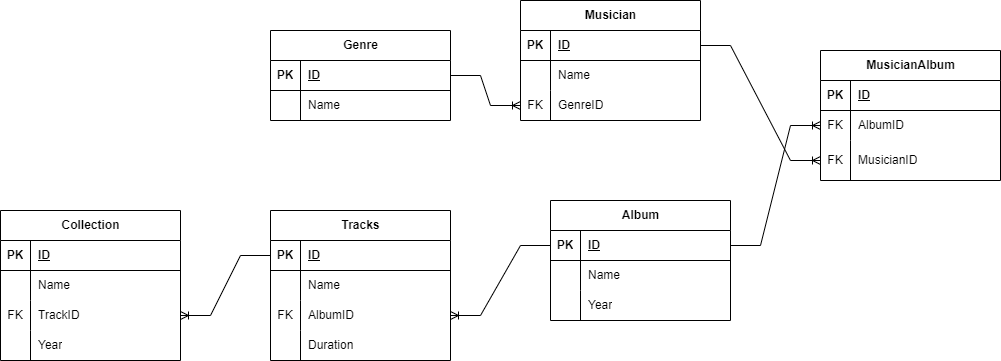

The diagram above was exported from draw.io. Its source (the exported page's mxGraphModel, read from the mxfile embedded in the PNG):
<mxGraphModel dx="1875" dy="531" grid="1" gridSize="10" guides="1" tooltips="1" connect="1" arrows="1" fold="1" page="1" pageScale="1" pageWidth="827" pageHeight="1169" math="0" shadow="0">
  <root>
    <mxCell id="0" />
    <mxCell id="1" parent="0" />
    <mxCell id="JOred3n8a1kRv13oLvv8-1" value="Genre" style="shape=table;startSize=30;container=1;collapsible=1;childLayout=tableLayout;fixedRows=1;rowLines=0;fontStyle=1;align=center;resizeLast=1;html=1;" parent="1" vertex="1">
      <mxGeometry x="200" y="250" width="180" height="90" as="geometry" />
    </mxCell>
    <mxCell id="JOred3n8a1kRv13oLvv8-2" value="" style="shape=tableRow;horizontal=0;startSize=0;swimlaneHead=0;swimlaneBody=0;fillColor=none;collapsible=0;dropTarget=0;points=[[0,0.5],[1,0.5]];portConstraint=eastwest;top=0;left=0;right=0;bottom=1;" parent="JOred3n8a1kRv13oLvv8-1" vertex="1">
      <mxGeometry y="30" width="180" height="30" as="geometry" />
    </mxCell>
    <mxCell id="JOred3n8a1kRv13oLvv8-3" value="PK" style="shape=partialRectangle;connectable=0;fillColor=none;top=0;left=0;bottom=0;right=0;fontStyle=1;overflow=hidden;whiteSpace=wrap;html=1;" parent="JOred3n8a1kRv13oLvv8-2" vertex="1">
      <mxGeometry width="30" height="30" as="geometry">
        <mxRectangle width="30" height="30" as="alternateBounds" />
      </mxGeometry>
    </mxCell>
    <mxCell id="JOred3n8a1kRv13oLvv8-4" value="ID" style="shape=partialRectangle;connectable=0;fillColor=none;top=0;left=0;bottom=0;right=0;align=left;spacingLeft=6;fontStyle=5;overflow=hidden;whiteSpace=wrap;html=1;" parent="JOred3n8a1kRv13oLvv8-2" vertex="1">
      <mxGeometry x="30" width="150" height="30" as="geometry">
        <mxRectangle width="150" height="30" as="alternateBounds" />
      </mxGeometry>
    </mxCell>
    <mxCell id="JOred3n8a1kRv13oLvv8-5" value="" style="shape=tableRow;horizontal=0;startSize=0;swimlaneHead=0;swimlaneBody=0;fillColor=none;collapsible=0;dropTarget=0;points=[[0,0.5],[1,0.5]];portConstraint=eastwest;top=0;left=0;right=0;bottom=0;" parent="JOred3n8a1kRv13oLvv8-1" vertex="1">
      <mxGeometry y="60" width="180" height="30" as="geometry" />
    </mxCell>
    <mxCell id="JOred3n8a1kRv13oLvv8-6" value="" style="shape=partialRectangle;connectable=0;fillColor=none;top=0;left=0;bottom=0;right=0;editable=1;overflow=hidden;whiteSpace=wrap;html=1;" parent="JOred3n8a1kRv13oLvv8-5" vertex="1">
      <mxGeometry width="30" height="30" as="geometry">
        <mxRectangle width="30" height="30" as="alternateBounds" />
      </mxGeometry>
    </mxCell>
    <mxCell id="JOred3n8a1kRv13oLvv8-7" value="Name" style="shape=partialRectangle;connectable=0;fillColor=none;top=0;left=0;bottom=0;right=0;align=left;spacingLeft=6;overflow=hidden;whiteSpace=wrap;html=1;" parent="JOred3n8a1kRv13oLvv8-5" vertex="1">
      <mxGeometry x="30" width="150" height="30" as="geometry">
        <mxRectangle width="150" height="30" as="alternateBounds" />
      </mxGeometry>
    </mxCell>
    <mxCell id="JOred3n8a1kRv13oLvv8-14" value="Musician" style="shape=table;startSize=30;container=1;collapsible=1;childLayout=tableLayout;fixedRows=1;rowLines=0;fontStyle=1;align=center;resizeLast=1;html=1;" parent="1" vertex="1">
      <mxGeometry x="450" y="220" width="180" height="120" as="geometry" />
    </mxCell>
    <mxCell id="JOred3n8a1kRv13oLvv8-15" value="" style="shape=tableRow;horizontal=0;startSize=0;swimlaneHead=0;swimlaneBody=0;fillColor=none;collapsible=0;dropTarget=0;points=[[0,0.5],[1,0.5]];portConstraint=eastwest;top=0;left=0;right=0;bottom=1;" parent="JOred3n8a1kRv13oLvv8-14" vertex="1">
      <mxGeometry y="30" width="180" height="30" as="geometry" />
    </mxCell>
    <mxCell id="JOred3n8a1kRv13oLvv8-16" value="PK" style="shape=partialRectangle;connectable=0;fillColor=none;top=0;left=0;bottom=0;right=0;fontStyle=1;overflow=hidden;whiteSpace=wrap;html=1;" parent="JOred3n8a1kRv13oLvv8-15" vertex="1">
      <mxGeometry width="30" height="30" as="geometry">
        <mxRectangle width="30" height="30" as="alternateBounds" />
      </mxGeometry>
    </mxCell>
    <mxCell id="JOred3n8a1kRv13oLvv8-17" value="ID" style="shape=partialRectangle;connectable=0;fillColor=none;top=0;left=0;bottom=0;right=0;align=left;spacingLeft=6;fontStyle=5;overflow=hidden;whiteSpace=wrap;html=1;" parent="JOred3n8a1kRv13oLvv8-15" vertex="1">
      <mxGeometry x="30" width="150" height="30" as="geometry">
        <mxRectangle width="150" height="30" as="alternateBounds" />
      </mxGeometry>
    </mxCell>
    <mxCell id="JOred3n8a1kRv13oLvv8-18" value="" style="shape=tableRow;horizontal=0;startSize=0;swimlaneHead=0;swimlaneBody=0;fillColor=none;collapsible=0;dropTarget=0;points=[[0,0.5],[1,0.5]];portConstraint=eastwest;top=0;left=0;right=0;bottom=0;" parent="JOred3n8a1kRv13oLvv8-14" vertex="1">
      <mxGeometry y="60" width="180" height="30" as="geometry" />
    </mxCell>
    <mxCell id="JOred3n8a1kRv13oLvv8-19" value="" style="shape=partialRectangle;connectable=0;fillColor=none;top=0;left=0;bottom=0;right=0;editable=1;overflow=hidden;whiteSpace=wrap;html=1;" parent="JOred3n8a1kRv13oLvv8-18" vertex="1">
      <mxGeometry width="30" height="30" as="geometry">
        <mxRectangle width="30" height="30" as="alternateBounds" />
      </mxGeometry>
    </mxCell>
    <mxCell id="JOred3n8a1kRv13oLvv8-20" value="Name" style="shape=partialRectangle;connectable=0;fillColor=none;top=0;left=0;bottom=0;right=0;align=left;spacingLeft=6;overflow=hidden;whiteSpace=wrap;html=1;" parent="JOred3n8a1kRv13oLvv8-18" vertex="1">
      <mxGeometry x="30" width="150" height="30" as="geometry">
        <mxRectangle width="150" height="30" as="alternateBounds" />
      </mxGeometry>
    </mxCell>
    <mxCell id="JOred3n8a1kRv13oLvv8-21" value="" style="shape=tableRow;horizontal=0;startSize=0;swimlaneHead=0;swimlaneBody=0;fillColor=none;collapsible=0;dropTarget=0;points=[[0,0.5],[1,0.5]];portConstraint=eastwest;top=0;left=0;right=0;bottom=0;" parent="JOred3n8a1kRv13oLvv8-14" vertex="1">
      <mxGeometry y="90" width="180" height="30" as="geometry" />
    </mxCell>
    <mxCell id="JOred3n8a1kRv13oLvv8-22" value="FK" style="shape=partialRectangle;connectable=0;fillColor=none;top=0;left=0;bottom=0;right=0;editable=1;overflow=hidden;whiteSpace=wrap;html=1;" parent="JOred3n8a1kRv13oLvv8-21" vertex="1">
      <mxGeometry width="30" height="30" as="geometry">
        <mxRectangle width="30" height="30" as="alternateBounds" />
      </mxGeometry>
    </mxCell>
    <mxCell id="JOred3n8a1kRv13oLvv8-23" value="GenreID" style="shape=partialRectangle;connectable=0;fillColor=none;top=0;left=0;bottom=0;right=0;align=left;spacingLeft=6;overflow=hidden;whiteSpace=wrap;html=1;" parent="JOred3n8a1kRv13oLvv8-21" vertex="1">
      <mxGeometry x="30" width="150" height="30" as="geometry">
        <mxRectangle width="150" height="30" as="alternateBounds" />
      </mxGeometry>
    </mxCell>
    <mxCell id="JOred3n8a1kRv13oLvv8-41" value="Tracks" style="shape=table;startSize=30;container=1;collapsible=1;childLayout=tableLayout;fixedRows=1;rowLines=0;fontStyle=1;align=center;resizeLast=1;html=1;" parent="1" vertex="1">
      <mxGeometry x="200" y="430" width="180" height="150" as="geometry" />
    </mxCell>
    <mxCell id="JOred3n8a1kRv13oLvv8-42" value="" style="shape=tableRow;horizontal=0;startSize=0;swimlaneHead=0;swimlaneBody=0;fillColor=none;collapsible=0;dropTarget=0;points=[[0,0.5],[1,0.5]];portConstraint=eastwest;top=0;left=0;right=0;bottom=1;" parent="JOred3n8a1kRv13oLvv8-41" vertex="1">
      <mxGeometry y="30" width="180" height="30" as="geometry" />
    </mxCell>
    <mxCell id="JOred3n8a1kRv13oLvv8-43" value="PK" style="shape=partialRectangle;connectable=0;fillColor=none;top=0;left=0;bottom=0;right=0;fontStyle=1;overflow=hidden;whiteSpace=wrap;html=1;" parent="JOred3n8a1kRv13oLvv8-42" vertex="1">
      <mxGeometry width="30" height="30" as="geometry">
        <mxRectangle width="30" height="30" as="alternateBounds" />
      </mxGeometry>
    </mxCell>
    <mxCell id="JOred3n8a1kRv13oLvv8-44" value="ID" style="shape=partialRectangle;connectable=0;fillColor=none;top=0;left=0;bottom=0;right=0;align=left;spacingLeft=6;fontStyle=5;overflow=hidden;whiteSpace=wrap;html=1;" parent="JOred3n8a1kRv13oLvv8-42" vertex="1">
      <mxGeometry x="30" width="150" height="30" as="geometry">
        <mxRectangle width="150" height="30" as="alternateBounds" />
      </mxGeometry>
    </mxCell>
    <mxCell id="JOred3n8a1kRv13oLvv8-45" value="" style="shape=tableRow;horizontal=0;startSize=0;swimlaneHead=0;swimlaneBody=0;fillColor=none;collapsible=0;dropTarget=0;points=[[0,0.5],[1,0.5]];portConstraint=eastwest;top=0;left=0;right=0;bottom=0;" parent="JOred3n8a1kRv13oLvv8-41" vertex="1">
      <mxGeometry y="60" width="180" height="30" as="geometry" />
    </mxCell>
    <mxCell id="JOred3n8a1kRv13oLvv8-46" value="" style="shape=partialRectangle;connectable=0;fillColor=none;top=0;left=0;bottom=0;right=0;editable=1;overflow=hidden;whiteSpace=wrap;html=1;" parent="JOred3n8a1kRv13oLvv8-45" vertex="1">
      <mxGeometry width="30" height="30" as="geometry">
        <mxRectangle width="30" height="30" as="alternateBounds" />
      </mxGeometry>
    </mxCell>
    <mxCell id="JOred3n8a1kRv13oLvv8-47" value="Name" style="shape=partialRectangle;connectable=0;fillColor=none;top=0;left=0;bottom=0;right=0;align=left;spacingLeft=6;overflow=hidden;whiteSpace=wrap;html=1;" parent="JOred3n8a1kRv13oLvv8-45" vertex="1">
      <mxGeometry x="30" width="150" height="30" as="geometry">
        <mxRectangle width="150" height="30" as="alternateBounds" />
      </mxGeometry>
    </mxCell>
    <mxCell id="JOred3n8a1kRv13oLvv8-48" value="" style="shape=tableRow;horizontal=0;startSize=0;swimlaneHead=0;swimlaneBody=0;fillColor=none;collapsible=0;dropTarget=0;points=[[0,0.5],[1,0.5]];portConstraint=eastwest;top=0;left=0;right=0;bottom=0;" parent="JOred3n8a1kRv13oLvv8-41" vertex="1">
      <mxGeometry y="90" width="180" height="30" as="geometry" />
    </mxCell>
    <mxCell id="JOred3n8a1kRv13oLvv8-49" value="FK" style="shape=partialRectangle;connectable=0;fillColor=none;top=0;left=0;bottom=0;right=0;editable=1;overflow=hidden;whiteSpace=wrap;html=1;" parent="JOred3n8a1kRv13oLvv8-48" vertex="1">
      <mxGeometry width="30" height="30" as="geometry">
        <mxRectangle width="30" height="30" as="alternateBounds" />
      </mxGeometry>
    </mxCell>
    <mxCell id="JOred3n8a1kRv13oLvv8-50" value="AlbumID" style="shape=partialRectangle;connectable=0;fillColor=none;top=0;left=0;bottom=0;right=0;align=left;spacingLeft=6;overflow=hidden;whiteSpace=wrap;html=1;" parent="JOred3n8a1kRv13oLvv8-48" vertex="1">
      <mxGeometry x="30" width="150" height="30" as="geometry">
        <mxRectangle width="150" height="30" as="alternateBounds" />
      </mxGeometry>
    </mxCell>
    <mxCell id="JOred3n8a1kRv13oLvv8-51" value="" style="shape=tableRow;horizontal=0;startSize=0;swimlaneHead=0;swimlaneBody=0;fillColor=none;collapsible=0;dropTarget=0;points=[[0,0.5],[1,0.5]];portConstraint=eastwest;top=0;left=0;right=0;bottom=0;" parent="JOred3n8a1kRv13oLvv8-41" vertex="1">
      <mxGeometry y="120" width="180" height="30" as="geometry" />
    </mxCell>
    <mxCell id="JOred3n8a1kRv13oLvv8-52" value="" style="shape=partialRectangle;connectable=0;fillColor=none;top=0;left=0;bottom=0;right=0;editable=1;overflow=hidden;whiteSpace=wrap;html=1;" parent="JOred3n8a1kRv13oLvv8-51" vertex="1">
      <mxGeometry width="30" height="30" as="geometry">
        <mxRectangle width="30" height="30" as="alternateBounds" />
      </mxGeometry>
    </mxCell>
    <mxCell id="JOred3n8a1kRv13oLvv8-53" value="Duration" style="shape=partialRectangle;connectable=0;fillColor=none;top=0;left=0;bottom=0;right=0;align=left;spacingLeft=6;overflow=hidden;whiteSpace=wrap;html=1;" parent="JOred3n8a1kRv13oLvv8-51" vertex="1">
      <mxGeometry x="30" width="150" height="30" as="geometry">
        <mxRectangle width="150" height="30" as="alternateBounds" />
      </mxGeometry>
    </mxCell>
    <mxCell id="JOred3n8a1kRv13oLvv8-55" value="Album" style="shape=table;startSize=30;container=1;collapsible=1;childLayout=tableLayout;fixedRows=1;rowLines=0;fontStyle=1;align=center;resizeLast=1;html=1;" parent="1" vertex="1">
      <mxGeometry x="480" y="420" width="180" height="120" as="geometry" />
    </mxCell>
    <mxCell id="JOred3n8a1kRv13oLvv8-56" value="" style="shape=tableRow;horizontal=0;startSize=0;swimlaneHead=0;swimlaneBody=0;fillColor=none;collapsible=0;dropTarget=0;points=[[0,0.5],[1,0.5]];portConstraint=eastwest;top=0;left=0;right=0;bottom=1;" parent="JOred3n8a1kRv13oLvv8-55" vertex="1">
      <mxGeometry y="30" width="180" height="30" as="geometry" />
    </mxCell>
    <mxCell id="JOred3n8a1kRv13oLvv8-57" value="PK" style="shape=partialRectangle;connectable=0;fillColor=none;top=0;left=0;bottom=0;right=0;fontStyle=1;overflow=hidden;whiteSpace=wrap;html=1;" parent="JOred3n8a1kRv13oLvv8-56" vertex="1">
      <mxGeometry width="30" height="30" as="geometry">
        <mxRectangle width="30" height="30" as="alternateBounds" />
      </mxGeometry>
    </mxCell>
    <mxCell id="JOred3n8a1kRv13oLvv8-58" value="ID" style="shape=partialRectangle;connectable=0;fillColor=none;top=0;left=0;bottom=0;right=0;align=left;spacingLeft=6;fontStyle=5;overflow=hidden;whiteSpace=wrap;html=1;" parent="JOred3n8a1kRv13oLvv8-56" vertex="1">
      <mxGeometry x="30" width="150" height="30" as="geometry">
        <mxRectangle width="150" height="30" as="alternateBounds" />
      </mxGeometry>
    </mxCell>
    <mxCell id="JOred3n8a1kRv13oLvv8-59" value="" style="shape=tableRow;horizontal=0;startSize=0;swimlaneHead=0;swimlaneBody=0;fillColor=none;collapsible=0;dropTarget=0;points=[[0,0.5],[1,0.5]];portConstraint=eastwest;top=0;left=0;right=0;bottom=0;" parent="JOred3n8a1kRv13oLvv8-55" vertex="1">
      <mxGeometry y="60" width="180" height="30" as="geometry" />
    </mxCell>
    <mxCell id="JOred3n8a1kRv13oLvv8-60" value="" style="shape=partialRectangle;connectable=0;fillColor=none;top=0;left=0;bottom=0;right=0;editable=1;overflow=hidden;whiteSpace=wrap;html=1;" parent="JOred3n8a1kRv13oLvv8-59" vertex="1">
      <mxGeometry width="30" height="30" as="geometry">
        <mxRectangle width="30" height="30" as="alternateBounds" />
      </mxGeometry>
    </mxCell>
    <mxCell id="JOred3n8a1kRv13oLvv8-61" value="Name" style="shape=partialRectangle;connectable=0;fillColor=none;top=0;left=0;bottom=0;right=0;align=left;spacingLeft=6;overflow=hidden;whiteSpace=wrap;html=1;" parent="JOred3n8a1kRv13oLvv8-59" vertex="1">
      <mxGeometry x="30" width="150" height="30" as="geometry">
        <mxRectangle width="150" height="30" as="alternateBounds" />
      </mxGeometry>
    </mxCell>
    <mxCell id="JOred3n8a1kRv13oLvv8-62" value="" style="shape=tableRow;horizontal=0;startSize=0;swimlaneHead=0;swimlaneBody=0;fillColor=none;collapsible=0;dropTarget=0;points=[[0,0.5],[1,0.5]];portConstraint=eastwest;top=0;left=0;right=0;bottom=0;" parent="JOred3n8a1kRv13oLvv8-55" vertex="1">
      <mxGeometry y="90" width="180" height="30" as="geometry" />
    </mxCell>
    <mxCell id="JOred3n8a1kRv13oLvv8-63" value="" style="shape=partialRectangle;connectable=0;fillColor=none;top=0;left=0;bottom=0;right=0;editable=1;overflow=hidden;whiteSpace=wrap;html=1;" parent="JOred3n8a1kRv13oLvv8-62" vertex="1">
      <mxGeometry width="30" height="30" as="geometry">
        <mxRectangle width="30" height="30" as="alternateBounds" />
      </mxGeometry>
    </mxCell>
    <mxCell id="JOred3n8a1kRv13oLvv8-64" value="Year" style="shape=partialRectangle;connectable=0;fillColor=none;top=0;left=0;bottom=0;right=0;align=left;spacingLeft=6;overflow=hidden;whiteSpace=wrap;html=1;" parent="JOred3n8a1kRv13oLvv8-62" vertex="1">
      <mxGeometry x="30" width="150" height="30" as="geometry">
        <mxRectangle width="150" height="30" as="alternateBounds" />
      </mxGeometry>
    </mxCell>
    <mxCell id="3PL76VBihACiY7bkBi3T-3" value="Collection" style="shape=table;startSize=30;container=1;collapsible=1;childLayout=tableLayout;fixedRows=1;rowLines=0;fontStyle=1;align=center;resizeLast=1;html=1;" vertex="1" parent="1">
      <mxGeometry x="-70" y="430" width="180" height="150" as="geometry" />
    </mxCell>
    <mxCell id="3PL76VBihACiY7bkBi3T-4" value="" style="shape=tableRow;horizontal=0;startSize=0;swimlaneHead=0;swimlaneBody=0;fillColor=none;collapsible=0;dropTarget=0;points=[[0,0.5],[1,0.5]];portConstraint=eastwest;top=0;left=0;right=0;bottom=1;" vertex="1" parent="3PL76VBihACiY7bkBi3T-3">
      <mxGeometry y="30" width="180" height="30" as="geometry" />
    </mxCell>
    <mxCell id="3PL76VBihACiY7bkBi3T-5" value="PK" style="shape=partialRectangle;connectable=0;fillColor=none;top=0;left=0;bottom=0;right=0;fontStyle=1;overflow=hidden;whiteSpace=wrap;html=1;" vertex="1" parent="3PL76VBihACiY7bkBi3T-4">
      <mxGeometry width="30" height="30" as="geometry">
        <mxRectangle width="30" height="30" as="alternateBounds" />
      </mxGeometry>
    </mxCell>
    <mxCell id="3PL76VBihACiY7bkBi3T-6" value="ID" style="shape=partialRectangle;connectable=0;fillColor=none;top=0;left=0;bottom=0;right=0;align=left;spacingLeft=6;fontStyle=5;overflow=hidden;whiteSpace=wrap;html=1;" vertex="1" parent="3PL76VBihACiY7bkBi3T-4">
      <mxGeometry x="30" width="150" height="30" as="geometry">
        <mxRectangle width="150" height="30" as="alternateBounds" />
      </mxGeometry>
    </mxCell>
    <mxCell id="3PL76VBihACiY7bkBi3T-7" value="" style="shape=tableRow;horizontal=0;startSize=0;swimlaneHead=0;swimlaneBody=0;fillColor=none;collapsible=0;dropTarget=0;points=[[0,0.5],[1,0.5]];portConstraint=eastwest;top=0;left=0;right=0;bottom=0;" vertex="1" parent="3PL76VBihACiY7bkBi3T-3">
      <mxGeometry y="60" width="180" height="30" as="geometry" />
    </mxCell>
    <mxCell id="3PL76VBihACiY7bkBi3T-8" value="" style="shape=partialRectangle;connectable=0;fillColor=none;top=0;left=0;bottom=0;right=0;editable=1;overflow=hidden;whiteSpace=wrap;html=1;" vertex="1" parent="3PL76VBihACiY7bkBi3T-7">
      <mxGeometry width="30" height="30" as="geometry">
        <mxRectangle width="30" height="30" as="alternateBounds" />
      </mxGeometry>
    </mxCell>
    <mxCell id="3PL76VBihACiY7bkBi3T-9" value="Name" style="shape=partialRectangle;connectable=0;fillColor=none;top=0;left=0;bottom=0;right=0;align=left;spacingLeft=6;overflow=hidden;whiteSpace=wrap;html=1;" vertex="1" parent="3PL76VBihACiY7bkBi3T-7">
      <mxGeometry x="30" width="150" height="30" as="geometry">
        <mxRectangle width="150" height="30" as="alternateBounds" />
      </mxGeometry>
    </mxCell>
    <mxCell id="3PL76VBihACiY7bkBi3T-10" value="" style="shape=tableRow;horizontal=0;startSize=0;swimlaneHead=0;swimlaneBody=0;fillColor=none;collapsible=0;dropTarget=0;points=[[0,0.5],[1,0.5]];portConstraint=eastwest;top=0;left=0;right=0;bottom=0;" vertex="1" parent="3PL76VBihACiY7bkBi3T-3">
      <mxGeometry y="90" width="180" height="30" as="geometry" />
    </mxCell>
    <mxCell id="3PL76VBihACiY7bkBi3T-11" value="FK" style="shape=partialRectangle;connectable=0;fillColor=none;top=0;left=0;bottom=0;right=0;editable=1;overflow=hidden;whiteSpace=wrap;html=1;" vertex="1" parent="3PL76VBihACiY7bkBi3T-10">
      <mxGeometry width="30" height="30" as="geometry">
        <mxRectangle width="30" height="30" as="alternateBounds" />
      </mxGeometry>
    </mxCell>
    <mxCell id="3PL76VBihACiY7bkBi3T-12" value="TrackID" style="shape=partialRectangle;connectable=0;fillColor=none;top=0;left=0;bottom=0;right=0;align=left;spacingLeft=6;overflow=hidden;whiteSpace=wrap;html=1;" vertex="1" parent="3PL76VBihACiY7bkBi3T-10">
      <mxGeometry x="30" width="150" height="30" as="geometry">
        <mxRectangle width="150" height="30" as="alternateBounds" />
      </mxGeometry>
    </mxCell>
    <mxCell id="3PL76VBihACiY7bkBi3T-13" value="" style="shape=tableRow;horizontal=0;startSize=0;swimlaneHead=0;swimlaneBody=0;fillColor=none;collapsible=0;dropTarget=0;points=[[0,0.5],[1,0.5]];portConstraint=eastwest;top=0;left=0;right=0;bottom=0;" vertex="1" parent="3PL76VBihACiY7bkBi3T-3">
      <mxGeometry y="120" width="180" height="30" as="geometry" />
    </mxCell>
    <mxCell id="3PL76VBihACiY7bkBi3T-14" value="" style="shape=partialRectangle;connectable=0;fillColor=none;top=0;left=0;bottom=0;right=0;editable=1;overflow=hidden;whiteSpace=wrap;html=1;" vertex="1" parent="3PL76VBihACiY7bkBi3T-13">
      <mxGeometry width="30" height="30" as="geometry">
        <mxRectangle width="30" height="30" as="alternateBounds" />
      </mxGeometry>
    </mxCell>
    <mxCell id="3PL76VBihACiY7bkBi3T-15" value="Year" style="shape=partialRectangle;connectable=0;fillColor=none;top=0;left=0;bottom=0;right=0;align=left;spacingLeft=6;overflow=hidden;whiteSpace=wrap;html=1;" vertex="1" parent="3PL76VBihACiY7bkBi3T-13">
      <mxGeometry x="30" width="150" height="30" as="geometry">
        <mxRectangle width="150" height="30" as="alternateBounds" />
      </mxGeometry>
    </mxCell>
    <mxCell id="3PL76VBihACiY7bkBi3T-17" value="" style="edgeStyle=entityRelationEdgeStyle;fontSize=12;html=1;endArrow=ERoneToMany;rounded=0;entryX=0;entryY=0.5;entryDx=0;entryDy=0;exitX=1;exitY=0.5;exitDx=0;exitDy=0;" edge="1" parent="1" source="JOred3n8a1kRv13oLvv8-2" target="JOred3n8a1kRv13oLvv8-21">
      <mxGeometry width="100" height="100" relative="1" as="geometry">
        <mxPoint x="250" y="430" as="sourcePoint" />
        <mxPoint x="350" y="330" as="targetPoint" />
      </mxGeometry>
    </mxCell>
    <mxCell id="3PL76VBihACiY7bkBi3T-18" value="MusicianAlbum" style="shape=table;startSize=30;container=1;collapsible=1;childLayout=tableLayout;fixedRows=1;rowLines=0;fontStyle=1;align=center;resizeLast=1;html=1;" vertex="1" parent="1">
      <mxGeometry x="750" y="270" width="180" height="130" as="geometry" />
    </mxCell>
    <mxCell id="3PL76VBihACiY7bkBi3T-19" value="" style="shape=tableRow;horizontal=0;startSize=0;swimlaneHead=0;swimlaneBody=0;fillColor=none;collapsible=0;dropTarget=0;points=[[0,0.5],[1,0.5]];portConstraint=eastwest;top=0;left=0;right=0;bottom=1;" vertex="1" parent="3PL76VBihACiY7bkBi3T-18">
      <mxGeometry y="30" width="180" height="30" as="geometry" />
    </mxCell>
    <mxCell id="3PL76VBihACiY7bkBi3T-20" value="PK" style="shape=partialRectangle;connectable=0;fillColor=none;top=0;left=0;bottom=0;right=0;fontStyle=1;overflow=hidden;whiteSpace=wrap;html=1;" vertex="1" parent="3PL76VBihACiY7bkBi3T-19">
      <mxGeometry width="30" height="30" as="geometry">
        <mxRectangle width="30" height="30" as="alternateBounds" />
      </mxGeometry>
    </mxCell>
    <mxCell id="3PL76VBihACiY7bkBi3T-21" value="ID" style="shape=partialRectangle;connectable=0;fillColor=none;top=0;left=0;bottom=0;right=0;align=left;spacingLeft=6;fontStyle=5;overflow=hidden;whiteSpace=wrap;html=1;" vertex="1" parent="3PL76VBihACiY7bkBi3T-19">
      <mxGeometry x="30" width="150" height="30" as="geometry">
        <mxRectangle width="150" height="30" as="alternateBounds" />
      </mxGeometry>
    </mxCell>
    <mxCell id="3PL76VBihACiY7bkBi3T-22" value="" style="shape=tableRow;horizontal=0;startSize=0;swimlaneHead=0;swimlaneBody=0;fillColor=none;collapsible=0;dropTarget=0;points=[[0,0.5],[1,0.5]];portConstraint=eastwest;top=0;left=0;right=0;bottom=0;" vertex="1" parent="3PL76VBihACiY7bkBi3T-18">
      <mxGeometry y="60" width="180" height="30" as="geometry" />
    </mxCell>
    <mxCell id="3PL76VBihACiY7bkBi3T-23" value="FK" style="shape=partialRectangle;connectable=0;fillColor=none;top=0;left=0;bottom=0;right=0;editable=1;overflow=hidden;whiteSpace=wrap;html=1;" vertex="1" parent="3PL76VBihACiY7bkBi3T-22">
      <mxGeometry width="30" height="30" as="geometry">
        <mxRectangle width="30" height="30" as="alternateBounds" />
      </mxGeometry>
    </mxCell>
    <mxCell id="3PL76VBihACiY7bkBi3T-24" value="AlbumID" style="shape=partialRectangle;connectable=0;fillColor=none;top=0;left=0;bottom=0;right=0;align=left;spacingLeft=6;overflow=hidden;whiteSpace=wrap;html=1;" vertex="1" parent="3PL76VBihACiY7bkBi3T-22">
      <mxGeometry x="30" width="150" height="30" as="geometry">
        <mxRectangle width="150" height="30" as="alternateBounds" />
      </mxGeometry>
    </mxCell>
    <mxCell id="3PL76VBihACiY7bkBi3T-25" value="" style="shape=tableRow;horizontal=0;startSize=0;swimlaneHead=0;swimlaneBody=0;fillColor=none;collapsible=0;dropTarget=0;points=[[0,0.5],[1,0.5]];portConstraint=eastwest;top=0;left=0;right=0;bottom=0;" vertex="1" parent="3PL76VBihACiY7bkBi3T-18">
      <mxGeometry y="90" width="180" height="40" as="geometry" />
    </mxCell>
    <mxCell id="3PL76VBihACiY7bkBi3T-26" value="FK" style="shape=partialRectangle;connectable=0;fillColor=none;top=0;left=0;bottom=0;right=0;editable=1;overflow=hidden;whiteSpace=wrap;html=1;" vertex="1" parent="3PL76VBihACiY7bkBi3T-25">
      <mxGeometry width="30" height="40" as="geometry">
        <mxRectangle width="30" height="40" as="alternateBounds" />
      </mxGeometry>
    </mxCell>
    <mxCell id="3PL76VBihACiY7bkBi3T-27" value="MusicianID" style="shape=partialRectangle;connectable=0;fillColor=none;top=0;left=0;bottom=0;right=0;align=left;spacingLeft=6;overflow=hidden;whiteSpace=wrap;html=1;" vertex="1" parent="3PL76VBihACiY7bkBi3T-25">
      <mxGeometry x="30" width="150" height="40" as="geometry">
        <mxRectangle width="150" height="40" as="alternateBounds" />
      </mxGeometry>
    </mxCell>
    <mxCell id="3PL76VBihACiY7bkBi3T-29" value="" style="edgeStyle=entityRelationEdgeStyle;fontSize=12;html=1;endArrow=ERoneToMany;rounded=0;exitX=1;exitY=0.5;exitDx=0;exitDy=0;entryX=0;entryY=0.5;entryDx=0;entryDy=0;" edge="1" parent="1" source="JOred3n8a1kRv13oLvv8-15" target="3PL76VBihACiY7bkBi3T-25">
      <mxGeometry width="100" height="100" relative="1" as="geometry">
        <mxPoint x="550" y="430" as="sourcePoint" />
        <mxPoint x="650" y="330" as="targetPoint" />
      </mxGeometry>
    </mxCell>
    <mxCell id="3PL76VBihACiY7bkBi3T-30" value="" style="edgeStyle=entityRelationEdgeStyle;fontSize=12;html=1;endArrow=ERoneToMany;rounded=0;entryX=0;entryY=0.5;entryDx=0;entryDy=0;exitX=1;exitY=0.5;exitDx=0;exitDy=0;" edge="1" parent="1" source="JOred3n8a1kRv13oLvv8-56" target="3PL76VBihACiY7bkBi3T-22">
      <mxGeometry width="100" height="100" relative="1" as="geometry">
        <mxPoint x="820" y="435" as="sourcePoint" />
        <mxPoint x="730" y="555" as="targetPoint" />
      </mxGeometry>
    </mxCell>
    <mxCell id="3PL76VBihACiY7bkBi3T-31" value="" style="edgeStyle=entityRelationEdgeStyle;fontSize=12;html=1;endArrow=ERoneToMany;rounded=0;exitX=0;exitY=0.5;exitDx=0;exitDy=0;entryX=1;entryY=0.5;entryDx=0;entryDy=0;" edge="1" parent="1" source="JOred3n8a1kRv13oLvv8-42" target="3PL76VBihACiY7bkBi3T-10">
      <mxGeometry width="100" height="100" relative="1" as="geometry">
        <mxPoint x="110" y="580" as="sourcePoint" />
        <mxPoint x="230" y="695" as="targetPoint" />
      </mxGeometry>
    </mxCell>
    <mxCell id="3PL76VBihACiY7bkBi3T-32" value="" style="edgeStyle=entityRelationEdgeStyle;fontSize=12;html=1;endArrow=ERoneToMany;rounded=0;exitX=0;exitY=0.5;exitDx=0;exitDy=0;entryX=1;entryY=0.5;entryDx=0;entryDy=0;" edge="1" parent="1" source="JOred3n8a1kRv13oLvv8-56" target="JOred3n8a1kRv13oLvv8-48">
      <mxGeometry width="100" height="100" relative="1" as="geometry">
        <mxPoint x="480" y="590" as="sourcePoint" />
        <mxPoint x="390" y="650" as="targetPoint" />
      </mxGeometry>
    </mxCell>
  </root>
</mxGraphModel>